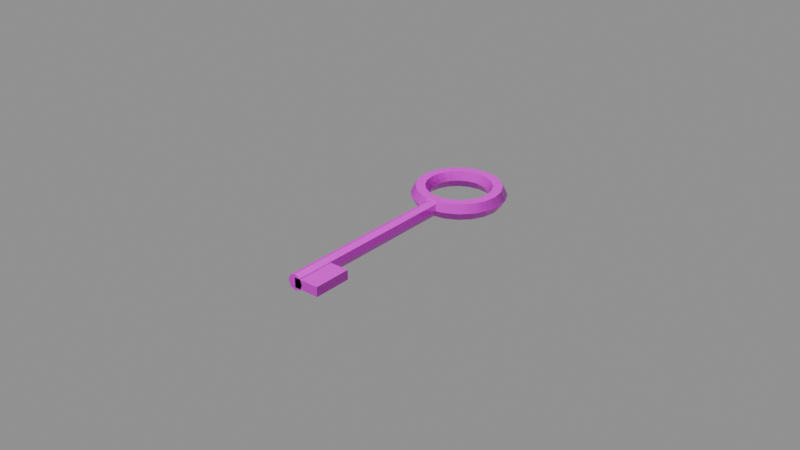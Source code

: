 # Source: old_key.blend  (saved by Blender 5.0.119; exported with 4.5.12 LTS)
import bpy
from mathutils import Matrix  # noqa: F401  (used for matrix-valued properties, if any)

bpy.ops.wm.read_factory_settings(use_empty=True)
scene = bpy.context.scene
scene.name = 'Scene'

# ---- images (referenced by path relative to the original .blend; pixels are not part of the script)
import os
ASSET_DIR = os.environ.get("B2B_ASSET_DIR", "")  # directory of the original .blend (textures are referenced by path, not embedded)
HERE = os.path.dirname(os.path.abspath(__file__))  # packed textures are extracted next to this script under _unpacked/

def load_image(name, relpath, width, height, colorspace="sRGB"):
    """Load a texture the original file referenced (path relative to the .blend, or extracted next to this script)."""
    p = next((c for c in (os.path.join(HERE, relpath), os.path.join(ASSET_DIR, relpath)) if relpath and os.path.exists(c)), "")
    if p:
        img = bpy.data.images.load(p, check_existing=True)
        img.name = name
    else:  # same state as the original file: an image datablock whose file is absent (Cycles renders it pink)
        img = bpy.data.images.new(name, width, height)
        img.source = "FILE"
        img.filepath = "//" + (relpath or name)
    img.colorspace_settings.name = colorspace
    return img
img_brass_aged_albedo_png = load_image('brass_aged_albedo.png', 'brass_aged_albedo.png', 1024, 1024, 'sRGB')
img_brass_aged_rough_png = load_image('brass_aged_rough.png', 'brass_aged_rough.png', 1024, 1024, 'Non-Color')
img_brass_aged_metal_png = load_image('brass_aged_metal.png', 'brass_aged_metal.png', 1024, 1024, 'Non-Color')
img_brass_aged_normal_png = load_image('brass_aged_normal.png', 'brass_aged_normal.png', 1024, 1024, 'Non-Color')

# ---- materials (node trees are filled in below, after node groups)
mat_brass = bpy.data.materials.new('brass')
mat_brass.diffuse_color = (0.5011, 0.3909, 0.2071, 1.0)

# ---- material node trees
mat_brass.use_nodes = True; mat_brass.node_tree.nodes.clear()
_N = mat_brass.node_tree.nodes; _L = mat_brass.node_tree.links
n0 = _N.new('ShaderNodeBsdfPrincipled'); n0.name = 'Principled BSDF'; n0.location = (-200, 100)
n1 = _N.new('ShaderNodeOutputMaterial'); n1.name = 'Material Output'; n1.location = (200, 100)
n2 = _N.new('ShaderNodeTexCoord'); n2.name = 'Texture Coordinate'; n2.location = (0, 0)
n3 = _N.new('ShaderNodeMapping'); n3.name = 'Mapping'; n3.location = (0, 0)
n3.inputs[3].default_value = (2.0, 2.0, 2.0)
n4 = _N.new('ShaderNodeTexImage'); n4.name = 'Image Texture'; n4.location = (0, 0)
n4.image = img_brass_aged_albedo_png
n5 = _N.new('ShaderNodeTexImage'); n5.name = 'Image Texture.001'; n5.location = (0, 0)
n5.image = img_brass_aged_rough_png
n6 = _N.new('ShaderNodeTexImage'); n6.name = 'Image Texture.002'; n6.location = (0, 0)
n6.image = img_brass_aged_metal_png
n7 = _N.new('ShaderNodeTexImage'); n7.name = 'Image Texture.003'; n7.location = (0, 0)
n7.image = img_brass_aged_normal_png
n8 = _N.new('ShaderNodeNormalMap'); n8.name = 'Normal Map'; n8.location = (0, 0)
n8.inputs[0].default_value = 0.5
_L.new(n0.outputs[0], n1.inputs[0])
_L.new(n2.outputs[2], n3.inputs[0])
_L.new(n3.outputs[0], n4.inputs[0])
_L.new(n4.outputs[0], n0.inputs[0])
_L.new(n3.outputs[0], n5.inputs[0])
_L.new(n5.outputs[0], n0.inputs[2])
_L.new(n3.outputs[0], n6.inputs[0])
_L.new(n6.outputs[0], n0.inputs[1])
_L.new(n3.outputs[0], n7.inputs[0])
_L.new(n7.outputs[0], n8.inputs[1])
_L.new(n8.outputs[0], n0.inputs[5])
n1.is_active_output = True

# ---- meshes
me_old_key = bpy.data.meshes.new('old_key')
me_old_key.from_pydata([(0.015, 0.0, 0.0), (0.0135, 0.0, 0.002598), (0.0105, 0.0, 0.002598), (0.009, 0.0, 3.674e-19), (0.0105, 0.0, -0.002598), (0.0135, 0.0, -0.002598), (0.01427, 0.004635, 0.0), (0.01284, 0.004172, 0.002598), (0.009986, 0.003245, 0.002598), (0.00856, 0.002781, 3.674e-19), (0.009986, 0.003245, -0.002598), (0.01284, 0.004172, -0.002598), (0.01214, 0.008817, 0.0), (0.01092, 0.007935, 0.002598), (0.008495, 0.006172, 0.002598), (0.007281, 0.00529, 3.674e-19), (0.008495, 0.006172, -0.002598), (0.01092, 0.007935, -0.002598), (0.008817, 0.01214, 0.0), (0.007935, 0.01092, 0.002598), (0.006172, 0.008495, 0.002598), (0.00529, 0.007281, 3.674e-19), (0.006172, 0.008495, -0.002598), (0.007935, 0.01092, -0.002598), (0.004635, 0.01427, 0.0), (0.004172, 0.01284, 0.002598), (0.003245, 0.009986, 0.002598), (0.002781, 0.00856, 3.674e-19), (0.003245, 0.009986, -0.002598), (0.004172, 0.01284, -0.002598), (9.185e-19, 0.015, 0.0), (8.266e-19, 0.0135, 0.002598), (6.429e-19, 0.0105, 0.002598), (5.511e-19, 0.009, 3.674e-19), (6.429e-19, 0.0105, -0.002598), (8.266e-19, 0.0135, -0.002598), (-0.004635, 0.01427, 0.0), (-0.004172, 0.01284, 0.002598), (-0.003245, 0.009986, 0.002598), (-0.002781, 0.00856, 3.674e-19), (-0.003245, 0.009986, -0.002598), (-0.004172, 0.01284, -0.002598), (-0.008817, 0.01214, 0.0), (-0.007935, 0.01092, 0.002598), (-0.006172, 0.008495, 0.002598), (-0.00529, 0.007281, 3.674e-19), (-0.006172, 0.008495, -0.002598), (-0.007935, 0.01092, -0.002598), (-0.01214, 0.008817, 0.0), (-0.01092, 0.007935, 0.002598), (-0.008495, 0.006172, 0.002598), (-0.007281, 0.00529, 3.674e-19), (-0.008495, 0.006172, -0.002598), (-0.01092, 0.007935, -0.002598), (-0.01427, 0.004635, 0.0), (-0.01284, 0.004172, 0.002598), (-0.009986, 0.003245, 0.002598), (-0.00856, 0.002781, 3.674e-19), (-0.009986, 0.003245, -0.002598), (-0.01284, 0.004172, -0.002598), (-0.015, 1.837e-18, 0.0), (-0.0135, 1.653e-18, 0.002598), (-0.0105, 1.286e-18, 0.002598), (-0.009, 1.102e-18, 3.674e-19), (-0.0105, 1.286e-18, -0.002598), (-0.0135, 1.653e-18, -0.002598), (-0.01427, -0.004635, 0.0), (-0.01284, -0.004172, 0.002598), (-0.009986, -0.003245, 0.002598), (-0.00856, -0.002781, 3.674e-19), (-0.009986, -0.003245, -0.002598), (-0.01284, -0.004172, -0.002598), (-0.01214, -0.008817, 0.0), (-0.01092, -0.007935, 0.002598), (-0.008495, -0.006172, 0.002598), (-0.007281, -0.00529, 3.674e-19), (-0.008495, -0.006172, -0.002598), (-0.01092, -0.007935, -0.002598), (-0.008817, -0.01214, 0.0), (-0.007935, -0.01092, 0.002598), (-0.006172, -0.008495, 0.002598), (-0.00529, -0.007281, 3.674e-19), (-0.006172, -0.008495, -0.002598), (-0.007935, -0.01092, -0.002598), (-0.004635, -0.01427, 0.0), (-0.004172, -0.01284, 0.002598), (-0.003245, -0.009986, 0.002598), (-0.002781, -0.00856, 3.674e-19), (-0.003245, -0.009986, -0.002598), (-0.004172, -0.01284, -0.002598), (-2.755e-18, -0.015, 0.0), (-2.48e-18, -0.0135, 0.002598), (-1.929e-18, -0.0105, 0.002598), (-1.653e-18, -0.009, 3.674e-19), (-1.929e-18, -0.0105, -0.002598), (-2.48e-18, -0.0135, -0.002598), (0.004635, -0.01427, 0.0), (0.004172, -0.01284, 0.002598), (0.003245, -0.009986, 0.002598), (0.002781, -0.00856, 3.674e-19), (0.003245, -0.009986, -0.002598), (0.004172, -0.01284, -0.002598), (0.008817, -0.01214, 0.0), (0.007935, -0.01092, 0.002598), (0.006172, -0.008495, 0.002598), (0.00529, -0.007281, 3.674e-19), (0.006172, -0.008495, -0.002598), (0.007935, -0.01092, -0.002598), (0.01214, -0.008817, 0.0), (0.01092, -0.007935, 0.002598), (0.008495, -0.006172, 0.002598), (0.007281, -0.00529, 3.674e-19), (0.008495, -0.006172, -0.002598), (0.01092, -0.007935, -0.002598), (0.01427, -0.004635, 0.0), (0.01284, -0.004172, 0.002598), (0.009986, -0.003245, 0.002598), (0.00856, -0.002781, 3.674e-19), (0.009986, -0.003245, -0.002598), (0.01284, -0.004172, -0.002598), (0.0, -0.012, 0.0025), (0.0, -0.072, 0.0025), (0.001768, -0.012, 0.001768), (0.001768, -0.072, 0.001768), (0.0025, -0.012, 1.311e-09), (0.0025, -0.072, -1.311e-09), (0.001768, -0.012, -0.001768), (0.001768, -0.072, -0.001768), (0.0, -0.012, -0.0025), (0.0, -0.072, -0.0025), (-0.001768, -0.012, -0.001768), (-0.001768, -0.072, -0.001768), (-0.0025, -0.012, 1.311e-09), (-0.0025, -0.072, -1.311e-09), (-0.001768, -0.012, 0.001768), (-0.001768, -0.072, 0.001768), (0.0, -0.072, -0.0015), (0.0, -0.072, 0.0015), (0.0, -0.06, -0.0015), (0.0, -0.06, 0.0015), (0.008, -0.072, -0.0015), (0.008, -0.072, 0.0015), (0.008, -0.06, -0.0015), (0.008, -0.06, 0.0015)], [], [(0, 6, 7, 1), (1, 7, 8, 2), (2, 8, 9, 3), (3, 9, 10, 4), (4, 10, 11, 5), (5, 11, 6, 0), (6, 12, 13, 7), (7, 13, 14, 8), (8, 14, 15, 9), (9, 15, 16, 10), (10, 16, 17, 11), (11, 17, 12, 6), (12, 18, 19, 13), (13, 19, 20, 14), (14, 20, 21, 15), (15, 21, 22, 16), (16, 22, 23, 17), (17, 23, 18, 12), (18, 24, 25, 19), (19, 25, 26, 20), (20, 26, 27, 21), (21, 27, 28, 22), (22, 28, 29, 23), (23, 29, 24, 18), (24, 30, 31, 25), (25, 31, 32, 26), (26, 32, 33, 27), (27, 33, 34, 28), (28, 34, 35, 29), (29, 35, 30, 24), (30, 36, 37, 31), (31, 37, 38, 32), (32, 38, 39, 33), (33, 39, 40, 34), (34, 40, 41, 35), (35, 41, 36, 30), (36, 42, 43, 37), (37, 43, 44, 38), (38, 44, 45, 39), (39, 45, 46, 40), (40, 46, 47, 41), (41, 47, 42, 36), (42, 48, 49, 43), (43, 49, 50, 44), (44, 50, 51, 45), (45, 51, 52, 46), (46, 52, 53, 47), (47, 53, 48, 42), (48, 54, 55, 49), (49, 55, 56, 50), (50, 56, 57, 51), (51, 57, 58, 52), (52, 58, 59, 53), (53, 59, 54, 48), (54, 60, 61, 55), (55, 61, 62, 56), (56, 62, 63, 57), (57, 63, 64, 58), (58, 64, 65, 59), (59, 65, 60, 54), (60, 66, 67, 61), (61, 67, 68, 62), (62, 68, 69, 63), (63, 69, 70, 64), (64, 70, 71, 65), (65, 71, 66, 60), (66, 72, 73, 67), (67, 73, 74, 68), (68, 74, 75, 69), (69, 75, 76, 70), (70, 76, 77, 71), (71, 77, 72, 66), (72, 78, 79, 73), (73, 79, 80, 74), (74, 80, 81, 75), (75, 81, 82, 76), (76, 82, 83, 77), (77, 83, 78, 72), (78, 84, 85, 79), (79, 85, 86, 80), (80, 86, 87, 81), (81, 87, 88, 82), (82, 88, 89, 83), (83, 89, 84, 78), (84, 90, 91, 85), (85, 91, 92, 86), (86, 92, 93, 87), (87, 93, 94, 88), (88, 94, 95, 89), (89, 95, 90, 84), (90, 96, 97, 91), (91, 97, 98, 92), (92, 98, 99, 93), (93, 99, 100, 94), (94, 100, 101, 95), (95, 101, 96, 90), (96, 102, 103, 97), (97, 103, 104, 98), (98, 104, 105, 99), (99, 105, 106, 100), (100, 106, 107, 101), (101, 107, 102, 96), (102, 108, 109, 103), (103, 109, 110, 104), (104, 110, 111, 105), (105, 111, 112, 106), (106, 112, 113, 107), (107, 113, 108, 102), (108, 114, 115, 109), (109, 115, 116, 110), (110, 116, 117, 111), (111, 117, 118, 112), (112, 118, 119, 113), (113, 119, 114, 108), (114, 0, 1, 115), (115, 1, 2, 116), (116, 2, 3, 117), (117, 3, 4, 118), (118, 4, 5, 119), (119, 5, 0, 114), (120, 121, 123, 122), (122, 123, 125, 124), (124, 125, 127, 126), (126, 127, 129, 128), (128, 129, 131, 130), (130, 131, 133, 132), (123, 121, 135, 133, 131, 129, 127, 125), (132, 133, 135, 134), (134, 135, 121, 120), (120, 122, 124, 126, 128, 130, 132, 134), (136, 137, 139, 138), (138, 139, 143, 142), (142, 143, 141, 140), (140, 141, 137, 136), (138, 142, 140, 136), (143, 139, 137, 141)])
me_old_key.polygons.foreach_set('use_smooth', [True] * 136)
_k = set([(0, 6), (0, 114), (1, 7), (1, 115), (2, 8), (2, 116), (3, 9), (3, 117), (4, 10), (4, 118), (5, 11), (5, 119), (6, 12), (7, 13), (8, 14), (9, 15), (10, 16), (11, 17), (12, 18), (13, 19), (14, 20), (15, 21), (16, 22), (17, 23), (18, 24), (19, 25), (20, 26), (21, 27), (22, 28), (23, 29), (24, 30), (25, 31), (26, 32), (27, 33), (28, 34), (29, 35), (30, 36), (31, 37), (32, 38), (33, 39), (34, 40), (35, 41), (36, 42), (37, 43), (38, 44), (39, 45), (40, 46), (41, 47), (42, 48), (43, 49), (44, 50), (45, 51), (46, 52), (47, 53), (48, 54), (49, 55), (50, 56), (51, 57), (52, 58), (53, 59), (54, 60), (55, 61), (56, 62), (57, 63), (58, 64), (59, 65), (60, 66), (61, 67), (62, 68), (63, 69), (64, 70), (65, 71), (66, 72), (67, 73), (68, 74), (69, 75), (70, 76), (71, 77), (72, 78), (73, 79), (74, 80), (75, 81), (76, 82), (77, 83), (78, 84), (79, 85), (80, 86), (81, 87), (82, 88), (83, 89), (84, 90), (85, 91), (86, 92), (87, 93), (88, 94), (89, 95), (90, 96), (91, 97), (92, 98), (93, 99), (94, 100), (95, 101), (96, 102), (97, 103), (98, 104), (99, 105), (100, 106), (101, 107), (102, 108), (103, 109), (104, 110), (105, 111), (106, 112), (107, 113), (108, 114), (109, 115), (110, 116), (111, 117), (112, 118), (113, 119), (120, 121), (120, 122), (120, 134), (121, 123), (121, 135), (122, 123), (122, 124), (123, 125), (124, 125), (124, 126), (125, 127), (126, 127), (126, 128), (127, 129), (128, 129), (128, 130), (129, 131), (130, 131), (130, 132), (131, 133), (132, 133), (132, 134), (133, 135), (134, 135), (136, 137), (136, 138), (136, 140), (137, 139), (137, 141), (138, 139), (138, 142), (139, 143), (140, 141), (140, 142), (141, 143), (142, 143)])
me_old_key.attributes.new('sharp_edge', 'BOOLEAN', 'EDGE').data.foreach_set('value', [ (min(e.vertices), max(e.vertices)) in _k for e in me_old_key.edges])
_uv = me_old_key.uv_layers.new(name='UVMap')
_uv.uv.foreach_set('vector', [0.0, 0.003, 0.004635, 0.003, 0.004172, 0.005598, 0.0, 0.005598, 0.0135, 0.0, 0.01284, 0.004172, 0.009986, 0.003245, 0.0105, 0.0, 0.0, 0.005598, -0.003245, 0.005598, -0.002781, 0.003, 0.0, 0.003, 0.0, 0.003, -0.002781, 0.003, -0.003245, 0.0004019, 0.0, 0.0004019, 0.0105, 0.0, 0.009986, -0.003245, 0.01284, -0.004172, 0.0135, 0.0, 0.0, 0.0004019, 0.004172, 0.0004019, 0.004635, 0.003, 0.0, 0.003, 0.004635, 0.003, 0.008817, 0.003, 0.007935, 0.005598, 0.004172, 0.005598, 0.01284, 0.004172, 0.01092, 0.007935, 0.008495, 0.006172, 0.009986, 0.003245, -0.003245, 0.005598, -0.006172, 0.005598, -0.00529, 0.003, -0.002781, 0.003, -0.002781, 0.003, -0.00529, 0.003, -0.006172, 0.0004019, -0.003245, 0.0004019, 0.009986, -0.003245, 0.008495, -0.006172, 0.01092, -0.007935, 0.01284, -0.004172, 0.004172, 0.0004019, 0.007935, 0.0004019, 0.008817, 0.003, 0.004635, 0.003, 0.008817, 0.003, 0.01214, 0.003, 0.01092, 0.005598, 0.007935, 0.005598, 0.01092, 0.007935, 0.007935, 0.01092, 0.006172, 0.008495, 0.008495, 0.006172, -0.006172, 0.005598, -0.008495, 0.005598, -0.007281, 0.003, -0.00529, 0.003, -0.00529, 0.003, -0.007281, 0.003, -0.008495, 0.0004019, -0.006172, 0.0004019, 0.008495, -0.006172, 0.006172, -0.008495, 0.007935, -0.01092, 0.01092, -0.007935, 0.007935, 0.0004019, 0.01092, 0.0004019, 0.01214, 0.003, 0.008817, 0.003, -0.008817, 0.003, -0.004635, 0.003, -0.004172, 0.005598, -0.007935, 0.005598, 0.007935, 0.01092, 0.004172, 0.01284, 0.003245, 0.009986, 0.006172, 0.008495, 0.006172, 0.005598, 0.003245, 0.005598, 0.002781, 0.003, 0.00529, 0.003, 0.00529, 0.003, 0.002781, 0.003, 0.003245, 0.0004019, 0.006172, 0.0004019, 0.006172, -0.008495, 0.003245, -0.009986, 0.004172, -0.01284, 0.007935, -0.01092, -0.007935, 0.0004019, -0.004172, 0.0004019, -0.004635, 0.003, -0.008817, 0.003, -0.004635, 0.003, -9.185e-19, 0.003, -8.266e-19, 0.005598, -0.004172, 0.005598, 0.004172, 0.01284, 8.266e-19, 0.0135, 6.429e-19, 0.0105, 0.003245, 0.009986, 0.003245, 0.005598, 6.429e-19, 0.005598, 5.511e-19, 0.003, 0.002781, 0.003, 0.002781, 0.003, 5.511e-19, 0.003, 6.429e-19, 0.0004019, 0.003245, 0.0004019, 0.003245, -0.009986, 6.429e-19, -0.0105, 8.266e-19, -0.0135, 0.004172, -0.01284, -0.004172, 0.0004019, -8.266e-19, 0.0004019, -9.185e-19, 0.003, -0.004635, 0.003, -9.185e-19, 0.003, 0.004635, 0.003, 0.004172, 0.005598, -8.266e-19, 0.005598, 8.266e-19, 0.0135, -0.004172, 0.01284, -0.003245, 0.009986, 6.429e-19, 0.0105, 6.429e-19, 0.005598, -0.003245, 0.005598, -0.002781, 0.003, 5.511e-19, 0.003, 5.511e-19, 0.003, -0.002781, 0.003, -0.003245, 0.0004019, 6.429e-19, 0.0004019, 6.429e-19, -0.0105, -0.003245, -0.009986, -0.004172, -0.01284, 8.266e-19, -0.0135, -8.266e-19, 0.0004019, 0.004172, 0.0004019, 0.004635, 0.003, -9.185e-19, 0.003, 0.004635, 0.003, 0.008817, 0.003, 0.007935, 0.005598, 0.004172, 0.005598, -0.004172, 0.01284, -0.007935, 0.01092, -0.006172, 0.008495, -0.003245, 0.009986, -0.003245, 0.005598, -0.006172, 0.005598, -0.00529, 0.003, -0.002781, 0.003, -0.002781, 0.003, -0.00529, 0.003, -0.006172, 0.0004019, -0.003245, 0.0004019, -0.003245, -0.009986, -0.006172, -0.008495, -0.007935, -0.01092, -0.004172, -0.01284, 0.004172, 0.0004019, 0.007935, 0.0004019, 0.008817, 0.003, 0.004635, 0.003, -0.01214, 0.003, -0.008817, 0.003, -0.007935, 0.005598, -0.01092, 0.005598, -0.007935, 0.01092, -0.01092, 0.007935, -0.008495, 0.006172, -0.006172, 0.008495, 0.008495, 0.005598, 0.006172, 0.005598, 0.00529, 0.003, 0.007281, 0.003, 0.007281, 0.003, 0.00529, 0.003, 0.006172, 0.0004019, 0.008495, 0.0004019, -0.006172, -0.008495, -0.008495, -0.006172, -0.01092, -0.007935, -0.007935, -0.01092, -0.01092, 0.0004019, -0.007935, 0.0004019, -0.008817, 0.003, -0.01214, 0.003, -0.008817, 0.003, -0.004635, 0.003, -0.004172, 0.005598, -0.007935, 0.005598, -0.01092, 0.007935, -0.01284, 0.004172, -0.009986, 0.003245, -0.008495, 0.006172, 0.006172, 0.005598, 0.003245, 0.005598, 0.002781, 0.003, 0.00529, 0.003, 0.00529, 0.003, 0.002781, 0.003, 0.003245, 0.0004019, 0.006172, 0.0004019, -0.008495, -0.006172, -0.009986, -0.003245, -0.01284, -0.004172, -0.01092, -0.007935, -0.007935, 0.0004019, -0.004172, 0.0004019, -0.004635, 0.003, -0.008817, 0.003, -0.004635, 0.003, -1.837e-18, 0.003, -1.653e-18, 0.005598, -0.004172, 0.005598, -0.01284, 0.004172, -0.0135, 1.653e-18, -0.0105, 1.286e-18, -0.009986, 0.003245, 0.003245, 0.005598, 1.286e-18, 0.005598, 1.102e-18, 0.003, 0.002781, 0.003, 0.002781, 0.003, 1.102e-18, 0.003, 1.286e-18, 0.0004019, 0.003245, 0.0004019, -0.009986, -0.003245, -0.0105, -1.286e-18, -0.0135, -1.653e-18, -0.01284, -0.004172, -0.004172, 0.0004019, -1.653e-18, 0.0004019, -1.837e-18, 0.003, -0.004635, 0.003, -1.837e-18, 0.003, 0.004635, 0.003, 0.004172, 0.005598, -1.653e-18, 0.005598, -0.0135, 1.653e-18, -0.01284, -0.004172, -0.009986, -0.003245, -0.0105, 1.286e-18, 1.286e-18, 0.005598, -0.003245, 0.005598, -0.002781, 0.003, 1.102e-18, 0.003, 1.102e-18, 0.003, -0.002781, 0.003, -0.003245, 0.0004019, 1.286e-18, 0.0004019, -0.0105, -1.286e-18, -0.009986, 0.003245, -0.01284, 0.004172, -0.0135, -1.653e-18, -1.653e-18, 0.0004019, 0.004172, 0.0004019, 0.004635, 0.003, -1.837e-18, 0.003, 0.004635, 0.003, 0.008817, 0.003, 0.007935, 0.005598, 0.004172, 0.005598, -0.01284, -0.004172, -0.01092, -0.007935, -0.008495, -0.006172, -0.009986, -0.003245, -0.003245, 0.005598, -0.006172, 0.005598, -0.00529, 0.003, -0.002781, 0.003, -0.002781, 0.003, -0.00529, 0.003, -0.006172, 0.0004019, -0.003245, 0.0004019, -0.009986, 0.003245, -0.008495, 0.006172, -0.01092, 0.007935, -0.01284, 0.004172, 0.004172, 0.0004019, 0.007935, 0.0004019, 0.008817, 0.003, 0.004635, 0.003, 0.008817, 0.003, 0.01214, 0.003, 0.01092, 0.005598, 0.007935, 0.005598, -0.01092, -0.007935, -0.007935, -0.01092, -0.006172, -0.008495, -0.008495, -0.006172, -0.006172, 0.005598, -0.008495, 0.005598, -0.007281, 0.003, -0.00529, 0.003, -0.00529, 0.003, -0.007281, 0.003, -0.008495, 0.0004019, -0.006172, 0.0004019, -0.008495, 0.006172, -0.006172, 0.008495, -0.007935, 0.01092, -0.01092, 0.007935, 0.007935, 0.0004019, 0.01092, 0.0004019, 0.01214, 0.003, 0.008817, 0.003, -0.008817, 0.003, -0.004635, 0.003, -0.004172, 0.005598, -0.007935, 0.005598, -0.007935, -0.01092, -0.004172, -0.01284, -0.003245, -0.009986, -0.006172, -0.008495, 0.006172, 0.005598, 0.003245, 0.005598, 0.002781, 0.003, 0.00529, 0.003, 0.00529, 0.003, 0.002781, 0.003, 0.003245, 0.0004019, 0.006172, 0.0004019, -0.006172, 0.008495, -0.003245, 0.009986, -0.004172, 0.01284, -0.007935, 0.01092, -0.007935, 0.0004019, -0.004172, 0.0004019, -0.004635, 0.003, -0.008817, 0.003, -0.004635, 0.003, -2.755e-18, 0.003, -2.48e-18, 0.005598, -0.004172, 0.005598, -0.004172, -0.01284, -2.48e-18, -0.0135, -1.929e-18, -0.0105, -0.003245, -0.009986, 0.003245, 0.005598, 1.929e-18, 0.005598, 1.653e-18, 0.003, 0.002781, 0.003, 0.002781, 0.003, 1.653e-18, 0.003, 1.929e-18, 0.0004019, 0.003245, 0.0004019, -0.003245, 0.009986, -1.929e-18, 0.0105, -2.48e-18, 0.0135, -0.004172, 0.01284, -0.004172, 0.0004019, -2.48e-18, 0.0004019, -2.755e-18, 0.003, -0.004635, 0.003, -2.755e-18, 0.003, 0.004635, 0.003, 0.004172, 0.005598, -2.48e-18, 0.005598, -2.48e-18, -0.0135, 0.004172, -0.01284, 0.003245, -0.009986, -1.929e-18, -0.0105, 1.929e-18, 0.005598, -0.003245, 0.005598, -0.002781, 0.003, 1.653e-18, 0.003, 1.653e-18, 0.003, -0.002781, 0.003, -0.003245, 0.0004019, 1.929e-18, 0.0004019, -1.929e-18, 0.0105, 0.003245, 0.009986, 0.004172, 0.01284, -2.48e-18, 0.0135, -2.48e-18, 0.0004019, 0.004172, 0.0004019, 0.004635, 0.003, -2.755e-18, 0.003, 0.004635, 0.003, 0.008817, 0.003, 0.007935, 0.005598, 0.004172, 0.005598, 0.004172, -0.01284, 0.007935, -0.01092, 0.006172, -0.008495, 0.003245, -0.009986, -0.003245, 0.005598, -0.006172, 0.005598, -0.00529, 0.003, -0.002781, 0.003, -0.002781, 0.003, -0.00529, 0.003, -0.006172, 0.0004019, -0.003245, 0.0004019, 0.003245, 0.009986, 0.006172, 0.008495, 0.007935, 0.01092, 0.004172, 0.01284, 0.004172, 0.0004019, 0.007935, 0.0004019, 0.008817, 0.003, 0.004635, 0.003, -0.01214, 0.003, -0.008817, 0.003, -0.007935, 0.005598, -0.01092, 0.005598, 0.007935, -0.01092, 0.01092, -0.007935, 0.008495, -0.006172, 0.006172, -0.008495, 0.008495, 0.005598, 0.006172, 0.005598, 0.00529, 0.003, 0.007281, 0.003, 0.007281, 0.003, 0.00529, 0.003, 0.006172, 0.0004019, 0.008495, 0.0004019, 0.006172, 0.008495, 0.008495, 0.006172, 0.01092, 0.007935, 0.007935, 0.01092, -0.01092, 0.0004019, -0.007935, 0.0004019, -0.008817, 0.003, -0.01214, 0.003, -0.008817, 0.003, -0.004635, 0.003, -0.004172, 0.005598, -0.007935, 0.005598, 0.01092, -0.007935, 0.01284, -0.004172, 0.009986, -0.003245, 0.008495, -0.006172, 0.006172, 0.005598, 0.003245, 0.005598, 0.002781, 0.003, 0.00529, 0.003, 0.00529, 0.003, 0.002781, 0.003, 0.003245, 0.0004019, 0.006172, 0.0004019, 0.008495, 0.006172, 0.009986, 0.003245, 0.01284, 0.004172, 0.01092, 0.007935, -0.007935, 0.0004019, -0.004172, 0.0004019, -0.004635, 0.003, -0.008817, 0.003, -0.004635, 0.003, 0.0, 0.003, 0.0, 0.005598, -0.004172, 0.005598, 0.01284, -0.004172, 0.0135, 0.0, 0.0105, 0.0, 0.009986, -0.003245, 0.003245, 0.005598, 0.0, 0.005598, 0.0, 0.003, 0.002781, 0.003, 0.002781, 0.003, 0.0, 0.003, 0.0, 0.0004019, 0.003245, 0.0004019, 0.009986, 0.003245, 0.0105, 0.0, 0.0135, 0.0, 0.01284, 0.004172, -0.004172, 0.0004019, 0.0, 0.0004019, 0.0, 0.003, -0.004635, 0.003, 0.0, -0.012, 0.0, -0.072, 0.001768, -0.072, 0.001768, -0.012, -0.012, 0.004768, -0.072, 0.004768, -0.072, 0.003, -0.012, 0.003, -0.012, 0.003, -0.072, 0.003, -0.072, 0.001232, -0.012, 0.001232, 0.001768, 0.012, 0.001768, 0.072, 0.0, 0.072, 0.0, 0.012, 0.0, 0.012, 0.0, 0.072, -0.001768, 0.072, -0.001768, 0.012, 0.012, 0.001232, 0.072, 0.001232, 0.072, 0.003, 0.012, 0.003, 0.001768, 0.004768, 0.0, 0.0055, -0.001768, 0.004768, -0.0025, 0.003, -0.001768, 0.001232, 0.0, 0.0005, 0.001768, 0.001232, 0.0025, 0.003, 0.012, 0.003, 0.072, 0.003, 0.072, 0.004768, 0.012, 0.004768, -0.001768, -0.012, -0.001768, -0.072, 0.0, -0.072, 0.0, -0.012, 0.0, 0.0055, -0.001768, 0.004768, -0.0025, 0.003, -0.001768, 0.001232, 0.0, 0.0005, 0.001768, 0.001232, 0.0025, 0.003, 0.001768, 0.004768, 0.072, 0.0015, 0.072, 0.0045, 0.06, 0.0045, 0.06, 0.0015, 0.0, 0.0015, 0.0, 0.0045, -0.008, 0.0045, -0.008, 0.0015, -0.06, 0.0015, -0.06, 0.0045, -0.072, 0.0045, -0.072, 0.0015, 0.008, 0.0015, 0.008, 0.0045, 0.0, 0.0045, 0.0, 0.0015, 0.0, 0.06, 0.008, 0.06, 0.008, 0.072, 0.0, 0.072, 0.008, -0.06, 0.0, -0.06, 0.0, -0.072, 0.008, -0.072])
me_old_key.materials.append(mat_brass)
me_old_key.update()

# ---- objects
ob_old_key = bpy.data.objects.new('old_key', me_old_key)

# ---- transforms, parenting, visibility, modifiers, constraints
ob_old_key.location = (0.0, 0.0, 0.003)

# ---- collection membership
scene.collection.objects.link(ob_old_key)

# ---- scene / render settings (as saved in the file)
scene.frame_start = 1; scene.frame_end = 250; scene.frame_set(1)
scene.render.engine = 'BLENDER_EEVEE_NEXT'
scene.render.bake_bias = 0.0
scene.render.bake_samples = 0
scene.cycles.sampling_pattern = 'TABULATED_SOBOL'
scene.eevee.use_volume_custom_range = False
bpy.context.view_layer.update()

# ---- added for rendering (the .blend has no active camera and no usable light): camera, sun + grey world if the file has none
cam_auto = bpy.data.cameras.new('AutoCamera')
cam_auto.lens = 50.0
cam_auto.sensor_width = 36.0
cam_auto.clip_end = 1000.0
ob_auto_camera = bpy.data.objects.new('AutoCamera', cam_auto)
scene.collection.objects.link(ob_auto_camera)
ob_auto_camera.location = (0.185045, -0.250554, 0.151036)
ob_auto_camera.rotation_euler = (1.09748, -7.21219e-08, 0.694738)
scene.camera = ob_auto_camera
light_auto_sun = bpy.data.lights.new('AutoSun', 'SUN')
light_auto_sun.energy = 3.0
light_auto_sun.angle = 0.0523599
ob_auto_sun = bpy.data.objects.new('AutoSun', light_auto_sun)
scene.collection.objects.link(ob_auto_sun)
ob_auto_sun.rotation_euler = (0.872665, 0.174533, 0.523599)
if scene.world is None:
    world_auto = bpy.data.worlds.new('AutoWorld')
    world_auto.color = (0.3, 0.3, 0.3)
    scene.world = world_auto
bpy.context.view_layer.update()
